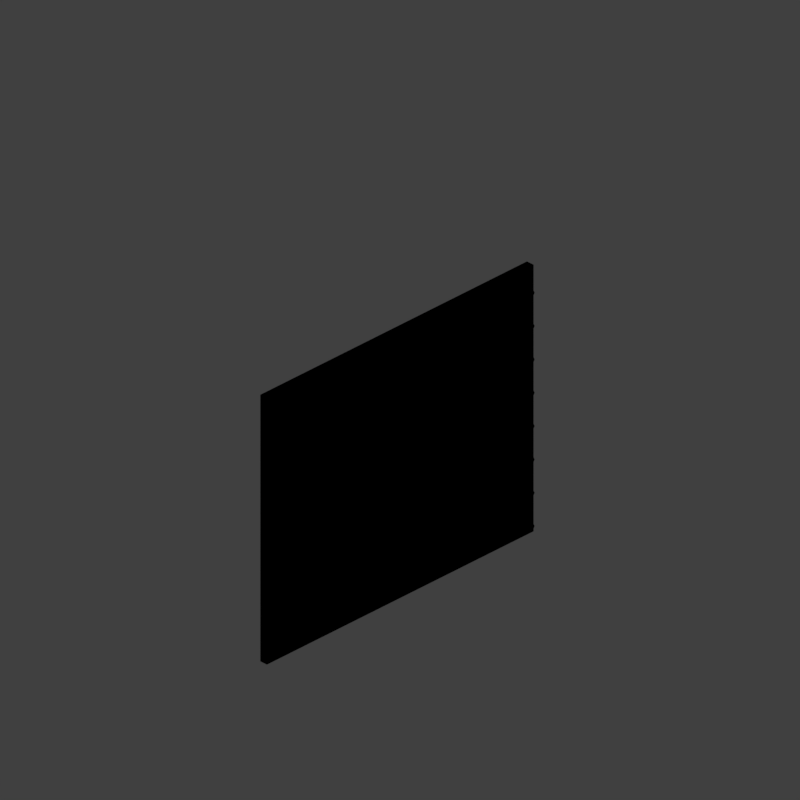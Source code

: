 # Source: WALLST32_V001.blend  (saved by Blender 2.79.0; exported with 4.5.12 LTS)
import bpy
from mathutils import Matrix  # noqa: F401  (used for matrix-valued properties, if any)

bpy.ops.wm.read_factory_settings(use_empty=True)
scene = bpy.context.scene
scene.name = 'Scene'

# ---- collections
col_collection_1 = bpy.data.collections.new('Collection 1'); scene.collection.children.link(col_collection_1)

# ---- materials (node trees are filled in below, after node groups)
mat_recolorable_1 = bpy.data.materials.new('Recolorable 1')
mat_recolorable_1.alpha_threshold = 0.0
mat_recolorable_1.use_transparent_shadow = False
mat_recolorable_1.pass_index = 1
mat_recolorable_1.diffuse_color = (0.1, 0.9, 0.3, 1.0)
mat_recolorable_1.roughness = 0.5
mat_recolorable_1.specular_intensity = 0.2647

# ---- material node trees

# ---- world
world_world = bpy.data.worlds.new('World'); scene.world = world_world
world_world.color = (0.05088, 0.05088, 0.05088)
world_world.use_sun_shadow = False
world_world.sun_shadow_jitter_overblur = 0.0
world_world.cycles.sampling_method = 'MANUAL'
world_world.light_settings.distance = 0.0

# ---- cameras
cam_camera = bpy.data.cameras.new('Camera')
cam_camera.type = 'ORTHO'
cam_camera.sensor_fit = 'HORIZONTAL'
cam_camera.clip_start = 220.0
cam_camera.clip_end = 340.0
cam_camera.lens = 35.0
cam_camera.sensor_width = 1.0
cam_camera.sensor_height = 18.0
cam_camera.ortho_scale = 8.486
cam_camera.shift_x = -0.000345
cam_camera.shift_y = 0.25
cam_camera.dof.focus_distance = 0.0
cam_camera.dof.aperture_fstop = 128.0
cam_camera.dof.aperture_blades = 6

# ---- lights
light_lightdome = bpy.data.lights.new('LightDome', 'SUN')
light_lightdome.transmission_factor = 0.0
light_lightdome.angle = 0.1993
light_lightdome.energy = 0.1
light_lightdome.shadow_buffer_clip_start = 0.5
light_lightdome.shadow_soft_size = 0.1
light_lightdome.shadow_cascade_max_distance = 1000.0
light_fillerlight = bpy.data.lights.new('FillerLight', 'SUN')
light_fillerlight.transmission_factor = 0.0
light_fillerlight.angle = 0.9273
light_fillerlight.energy = 0.5
light_fillerlight.shadow_buffer_clip_start = 0.5
light_fillerlight.shadow_soft_size = 0.5
light_fillerlight.shadow_cascade_max_distance = 1000.0
light_mainlight = bpy.data.lights.new('MainLight', 'SUN')
light_mainlight.transmission_factor = 0.0
light_mainlight.angle = 0.9273
light_mainlight.energy = 1.3
light_mainlight.shadow_buffer_clip_start = 0.5
light_mainlight.shadow_soft_size = 0.5
light_mainlight.shadow_cascade_max_distance = 1000.0

# ---- meshes
me_icosphere_001 = bpy.data.meshes.new('Icosphere.001')
me_icosphere_001.from_pydata([(0.1558, -0.4796, 0.72), (-0.408, -0.2964, 0.72), (-0.408, 0.2964, 0.72), (0.1558, 0.4796, 0.72), (0.5043, 8.543e-08, 0.72), (-1.91e-16, 1.028e-07, 1.429), (0.5362, -0.1742, 0.1465), (0.5362, 0.1742, 0.1465), (-3.149e-17, -0.5638, 0.1465), (0.3314, -0.4561, 0.1465), (-0.5362, -0.1742, 0.1465), (-0.3314, -0.4561, 0.1465), (-0.3314, 0.4561, 0.1465), (-0.5362, 0.1742, 0.1465), (0.3314, 0.4561, 0.1465), (-3.149e-17, 0.5638, 0.1465), (0.388, -0.2819, 0.8207), (-0.1482, -0.4561, 0.8207), (-0.4796, 8.789e-08, 0.8207), (-0.1482, 0.4561, 0.8207), (0.388, 0.2819, 0.8207), (0.09159, -0.2819, 1.237), (0.2964, 9.81e-08, 1.237), (-0.2398, -0.1742, 1.237), (-0.2398, 0.1742, 1.237), (0.09159, 0.2819, 1.237)], [], [(0, 16, 21), (1, 17, 23), (2, 18, 24), (3, 19, 25), (4, 20, 22), (22, 25, 5), (22, 20, 25), (20, 3, 25), (25, 24, 5), (25, 19, 24), (19, 2, 24), (24, 23, 5), (24, 18, 23), (18, 1, 23), (23, 21, 5), (23, 17, 21), (17, 0, 21), (21, 22, 5), (21, 16, 22), (16, 4, 22), (7, 20, 4), (7, 14, 20), (14, 3, 20), (15, 19, 3), (15, 12, 19), (12, 2, 19), (13, 18, 2), (13, 10, 18), (10, 1, 18), (11, 17, 1), (11, 8, 17), (8, 0, 17), (9, 16, 0), (9, 6, 16), (6, 4, 16), (14, 15, 3), (12, 13, 2), (10, 11, 1), (8, 9, 0), (6, 7, 4)])
me_icosphere_001.polygons.foreach_set('use_smooth', [True] * 40)
me_icosphere_001.materials.append(mat_recolorable_1)
me_icosphere_001.use_remesh_preserve_volume = False
me_icosphere_001.use_remesh_preserve_attributes = False
me_icosphere_001.use_mirror_vertex_groups = False
me_icosphere_001.update()
me_cube_001 = bpy.data.meshes.new('Cube.001')
me_cube_001.from_pydata([(-2.0, -2.0, 0.0), (-2.0, -2.0, 1.633), (-2.0, 2.0, 0.0), (-2.0, 2.0, 1.633), (2.0, -2.0, 0.0), (2.0, -2.0, 1.633), (2.0, 2.0, 0.0), (2.0, 2.0, 1.633)], [], [(0, 1, 3, 2), (2, 3, 7, 6), (6, 7, 5, 4), (4, 5, 1, 0), (2, 6, 4, 0), (7, 3, 1, 5)])
me_cube_001.use_remesh_preserve_volume = False
me_cube_001.use_remesh_preserve_attributes = False
me_cube_001.use_mirror_vertex_groups = False
me_cube_001.update()
me_cube_002 = bpy.data.meshes.new('Cube.002')
me_cube_002.from_pydata([(2.0, 0.1, 0.0), (2.0, 0.0, 0.0), (-2.0, 8.941e-09, 0.0), (-2.0, 0.1, 0.0), (2.0, 0.1, 3.266), (2.0, -2.98e-08, 3.266), (-2.0, 1.788e-08, 3.266), (-2.0, 0.1, 3.266)], [], [(0, 1, 2, 3), (4, 7, 6, 5), (0, 4, 5, 1), (1, 5, 6, 2), (2, 6, 7, 3), (4, 0, 3, 7)])
_uv = me_cube_002.uv_layers.new(name='UVMap')
_uv.uv.foreach_set('vector', [0.7247, 0.006895, 0.7247, 1.373e-05, 1.0, 8.301e-06, 1.0, 0.00689, 0.5, 0.006899, 0.2247, 0.006898, 0.2247, 1.667e-05, 0.5, 1.803e-05, 0.7247, 0.006895, 0.5, 0.006899, 0.5, 1.803e-05, 0.7247, 1.373e-05, 1.0, 0.0, 1.0, 1.0, 0.0, 1.0, 1.655e-07, 0.0, 8.301e-06, 1.785e-05, 0.2247, 1.667e-05, 0.2247, 0.006898, 8.301e-06, 0.0069, 1.0, 1.0, 1.0, 0.0, 3.31e-07, 0.0, 1.655e-07, 1.0])
me_cube_002.materials.append(mat_recolorable_1)
me_cube_002.use_remesh_preserve_volume = False
me_cube_002.use_remesh_preserve_attributes = False
me_cube_002.use_mirror_vertex_groups = False
me_cube_002.update()

# ---- objects
ob_icosphere_004 = bpy.data.objects.new('Icosphere.004', me_icosphere_001)
ob_icosphere_003 = bpy.data.objects.new('Icosphere.003', me_icosphere_001)
ob_icosphere_001 = bpy.data.objects.new('Icosphere.001', me_icosphere_001)
ob_icosphere_000 = bpy.data.objects.new('Icosphere.000', me_icosphere_001)
ob_icosphere_002 = bpy.data.objects.new('Icosphere.002', me_icosphere_001)
ob_rig = bpy.data.objects.new('Rig', None)
ob_verticaljoint = bpy.data.objects.new('VerticalJoint', None)
ob_lightdome = bpy.data.objects.new('LightDome', light_lightdome)
ob_fillerlight = bpy.data.objects.new('FillerLight', light_fillerlight)
ob_mainlight = bpy.data.objects.new('Mainlight', light_mainlight)
ob_camera = bpy.data.objects.new('Camera', cam_camera)
ob_cube_001 = bpy.data.objects.new('Cube.001', me_cube_001)
ob_wall = bpy.data.objects.new('Wall', me_cube_002)

# ---- transforms, parenting, visibility, modifiers, constraints
ob_icosphere_004.location = (-1.43, 0.0, 3.06)
ob_icosphere_004.rotation_euler = (1.571, 1.571, 0.0)
ob_icosphere_004.scale = (0.1409, 0.1409, 0.1409)
ob_icosphere_004.lineart.crease_threshold = 0.0
_m = ob_icosphere_004.modifiers.new('Array', 'ARRAY')
_m.count = 8
_m.use_constant_offset = True
_m.constant_offset_displace = (0.0, 2.9, 0.0)
_m.use_relative_offset = False
_m.relative_offset_displace = (0.0, 1.44, 0.0)
ob_icosphere_003.location = (-1.43, 0.0, 0.2)
ob_icosphere_003.rotation_euler = (1.571, 1.571, 0.0)
ob_icosphere_003.scale = (0.1409, 0.1409, 0.1409)
ob_icosphere_003.lineart.crease_threshold = 0.0
_m = ob_icosphere_003.modifiers.new('Array', 'ARRAY')
_m.count = 8
_m.use_constant_offset = True
_m.constant_offset_displace = (0.0, 2.9, 0.0)
_m.use_relative_offset = False
_m.relative_offset_displace = (0.0, 1.44, 0.0)
ob_icosphere_001.location = (-1.8, 0.02681, 0.2)
ob_icosphere_001.rotation_euler = (1.571, 2.22e-16, 2.22e-16)
ob_icosphere_001.scale = (0.1409, 0.1409, 0.1409)
ob_icosphere_001.lineart.crease_threshold = 0.0
_m = ob_icosphere_001.modifiers.new('Array', 'ARRAY')
_m.count = 8
_m.use_constant_offset = True
_m.constant_offset_displace = (0.0, 2.9, 0.0)
_m.use_relative_offset = False
_m.relative_offset_displace = (0.0, 1.44, 0.0)
ob_icosphere_000.location = (1.8, 0.0, 0.2)
ob_icosphere_000.rotation_euler = (1.571, 2.22e-16, 2.22e-16)
ob_icosphere_000.scale = (0.1409, 0.1409, 0.1409)
ob_icosphere_000.lineart.crease_threshold = 0.0
_m = ob_icosphere_000.modifiers.new('Array', 'ARRAY')
_m.count = 8
_m.use_constant_offset = True
_m.constant_offset_displace = (0.0, 2.9, 0.0)
_m.use_relative_offset = False
_m.relative_offset_displace = (0.0, 1.44, 0.0)
ob_icosphere_002.location = (0.0, 0.0, 0.2)
ob_icosphere_002.rotation_euler = (1.571, 2.22e-16, 2.22e-16)
ob_icosphere_002.scale = (0.1409, 0.1409, 0.1409)
ob_icosphere_002.lineart.crease_threshold = 0.0
_m = ob_icosphere_002.modifiers.new('Array', 'ARRAY')
_m.count = 8
_m.use_constant_offset = True
_m.constant_offset_displace = (0.0, 2.9, 0.0)
_m.use_relative_offset = False
_m.relative_offset_displace = (0.0, 1.44, 0.0)
ob_rig.location = (0.0, 0.0, 0.0)
ob_rig.rotation_mode = 'YXZ'
ob_rig.rotation_euler = (0.0, 0.0, -0.7854)
ob_rig.empty_image_offset = (0.0, 0.0)
ob_rig.hide_viewport = True
ob_rig.hide_select = True
ob_rig.lineart.crease_threshold = 0.0
ob_verticaljoint.parent = ob_rig
ob_verticaljoint.location = (0.0, 0.0, 0.0)
ob_verticaljoint.empty_image_offset = (0.0, 0.0)
ob_verticaljoint.hide_viewport = True
ob_verticaljoint.hide_select = True
ob_verticaljoint.lineart.crease_threshold = 0.0
ob_lightdome.parent = ob_verticaljoint
ob_lightdome.location = (0.0, 0.0, 0.0)
ob_lightdome.hide_select = True
ob_lightdome.lineart.crease_threshold = 0.0
ob_fillerlight.parent = ob_verticaljoint
ob_fillerlight.location = (0.0, 0.0, 0.0)
ob_fillerlight.rotation_euler = (0.0, -1.265, 2.007)
ob_fillerlight.hide_select = True
ob_fillerlight.lineart.crease_threshold = 0.0
ob_mainlight.parent = ob_verticaljoint
ob_mainlight.location = (0.0, 0.0, 0.0)
ob_mainlight.rotation_euler = (1.178, 0.0, 1.571)
ob_mainlight.hide_select = True
ob_mainlight.lineart.crease_threshold = 0.0
ob_camera.parent = ob_verticaljoint
ob_camera.location = (0.0, -241.9, 139.7)
ob_camera.rotation_euler = (1.047, 0.0, 0.0)
ob_camera.hide_select = True
ob_camera.lineart.crease_threshold = 0.0
ob_cube_001.location = (0.0, 0.0, 0.0)
ob_cube_001.scale = (1.0, 1.0, 0.5)
ob_cube_001.hide_render = True
ob_cube_001.display_type = 'WIRE'
ob_cube_001.lineart.crease_threshold = 0.0
_m = ob_cube_001.modifiers.new('Array', 'ARRAY')
_m.count = 4
_m.constant_offset_displace = (0.0, 0.0, 0.0)
_m.relative_offset_displace = (0.0, 0.0, 1.0)
ob_wall.location = (0.0, 0.0, 0.0)
ob_wall.lock_rotations_4d = False
ob_wall.empty_display_type = 'ARROWS'
ob_wall.lineart.crease_threshold = 0.0

# ---- collection membership
col_collection_1.objects.link(ob_icosphere_004)
col_collection_1.objects.link(ob_icosphere_003)
col_collection_1.objects.link(ob_icosphere_001)
col_collection_1.objects.link(ob_icosphere_000)
col_collection_1.objects.link(ob_icosphere_002)
col_collection_1.objects.link(ob_rig)
col_collection_1.objects.link(ob_verticaljoint)
col_collection_1.objects.link(ob_lightdome)
col_collection_1.objects.link(ob_fillerlight)
col_collection_1.objects.link(ob_mainlight)
col_collection_1.objects.link(ob_camera)
col_collection_1.objects.link(ob_cube_001)
col_collection_1.objects.link(ob_wall)
def _layer_coll(name, lc=None):
    lc = lc or bpy.context.view_layer.layer_collection
    for c in lc.children:
        if c.name == name: return c
        r = _layer_coll(name, c)
        if r: return r
_layer_coll('Collection 1').holdout = True

# ---- scene / render settings (as saved in the file)
scene.camera = ob_camera
scene.frame_start = 1; scene.frame_end = 250; scene.frame_set(0)
scene.render.engine = 'BLENDER_EEVEE_NEXT'
scene.render.image_settings.compression = 0
scene.render.resolution_x = 96
scene.render.resolution_y = 96
scene.render.dither_intensity = 0.0
scene.render.film_transparent = True
scene.cycles.use_denoising = False
scene.cycles.samples = 128
scene.cycles.sampling_pattern = 'TABULATED_SOBOL'
scene.cycles.use_adaptive_sampling = False
scene.cycles.use_light_tree = False
scene.cycles.blur_glossy = 0.0
scene.cycles.sample_clamp_indirect = 0.0
scene.view_settings.view_transform = 'Standard'
bpy.context.view_layer.update()
